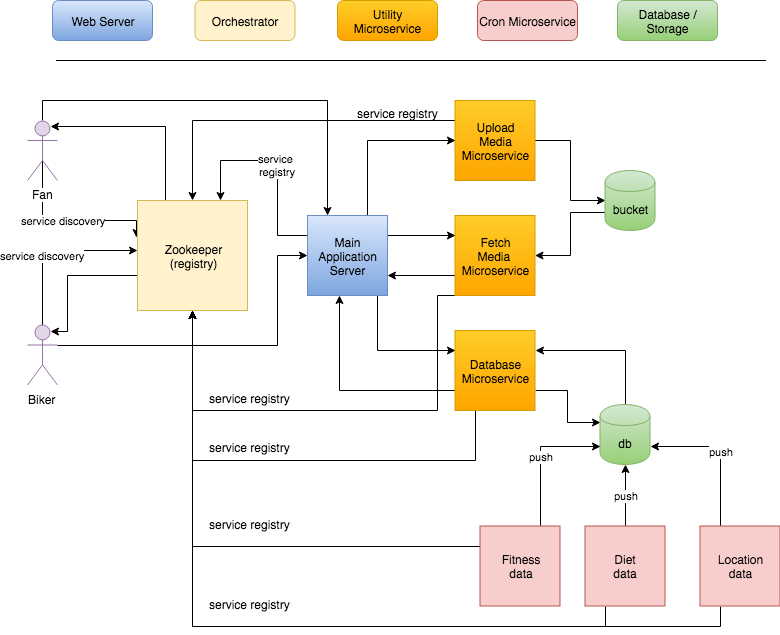

The diagram above was exported from draw.io. Its source (the exported page's mxGraphModel, read from the mxfile embedded in the PNG):
<mxGraphModel dx="1173" dy="582" grid="1" gridSize="10" guides="1" tooltips="1" connect="1" arrows="1" fold="1" page="1" pageScale="1" pageWidth="827" pageHeight="1169" math="0" shadow="0">
  <root>
    <mxCell id="0" />
    <mxCell id="1" parent="0" />
    <mxCell id="dpf1EZdf7ib9CTH4sB8b-18" value="service discovery" style="edgeStyle=orthogonalEdgeStyle;rounded=0;html=1;exitX=0.5;exitY=0.5;exitDx=0;exitDy=0;exitPerimeter=0;entryX=-0.012;entryY=0.338;entryDx=0;entryDy=0;entryPerimeter=0;jettySize=auto;orthogonalLoop=1;" parent="1" source="dpf1EZdf7ib9CTH4sB8b-1" edge="1">
      <mxGeometry relative="1" as="geometry">
        <mxPoint x="139" y="477" as="targetPoint" />
        <Array as="points">
          <mxPoint x="45" y="460" />
          <mxPoint x="139" y="460" />
        </Array>
      </mxGeometry>
    </mxCell>
    <mxCell id="haf-KI4Lj_mBHklsx3TC-28" style="edgeStyle=orthogonalEdgeStyle;rounded=0;orthogonalLoop=1;jettySize=auto;html=1;exitX=0.5;exitY=0;exitDx=0;exitDy=0;exitPerimeter=0;entryX=0.25;entryY=0;entryDx=0;entryDy=0;" edge="1" parent="1" source="dpf1EZdf7ib9CTH4sB8b-1" target="haf-KI4Lj_mBHklsx3TC-8">
      <mxGeometry relative="1" as="geometry" />
    </mxCell>
    <mxCell id="dpf1EZdf7ib9CTH4sB8b-1" value="Fan" style="shape=umlActor;verticalLabelPosition=bottom;labelBackgroundColor=#ffffff;verticalAlign=top;html=1;outlineConnect=0;fillColor=#e1d5e7;strokeColor=#9673a6;" parent="1" vertex="1">
      <mxGeometry x="30" y="360" width="30" height="60" as="geometry" />
    </mxCell>
    <mxCell id="dpf1EZdf7ib9CTH4sB8b-19" value="service discovery" style="edgeStyle=orthogonalEdgeStyle;rounded=0;html=1;exitX=0.5;exitY=0.5;exitDx=0;exitDy=0;exitPerimeter=0;jettySize=auto;orthogonalLoop=1;entryX=0;entryY=0.5;entryDx=0;entryDy=0;" parent="1" source="dpf1EZdf7ib9CTH4sB8b-6" edge="1">
      <mxGeometry relative="1" as="geometry">
        <mxPoint x="140" y="490" as="targetPoint" />
        <Array as="points">
          <mxPoint x="45" y="490" />
        </Array>
      </mxGeometry>
    </mxCell>
    <mxCell id="haf-KI4Lj_mBHklsx3TC-20" style="edgeStyle=orthogonalEdgeStyle;rounded=0;orthogonalLoop=1;jettySize=auto;html=1;exitX=1;exitY=0.3333333333333333;exitDx=0;exitDy=0;exitPerimeter=0;entryX=0;entryY=0.5;entryDx=0;entryDy=0;" edge="1" parent="1" source="dpf1EZdf7ib9CTH4sB8b-6" target="haf-KI4Lj_mBHklsx3TC-8">
      <mxGeometry relative="1" as="geometry">
        <Array as="points">
          <mxPoint x="280" y="585" />
          <mxPoint x="280" y="495" />
        </Array>
      </mxGeometry>
    </mxCell>
    <mxCell id="dpf1EZdf7ib9CTH4sB8b-6" value="Biker" style="shape=umlActor;verticalLabelPosition=bottom;labelBackgroundColor=#ffffff;verticalAlign=top;html=1;outlineConnect=0;fillColor=#e1d5e7;strokeColor=#9673a6;" parent="1" vertex="1">
      <mxGeometry x="30" y="564.5" width="30" height="60" as="geometry" />
    </mxCell>
    <mxCell id="haf-KI4Lj_mBHklsx3TC-18" style="edgeStyle=orthogonalEdgeStyle;rounded=0;orthogonalLoop=1;jettySize=auto;html=1;exitX=0;exitY=0.75;exitDx=0;exitDy=0;entryX=1;entryY=0.75;entryDx=0;entryDy=0;" edge="1" parent="1" source="dpf1EZdf7ib9CTH4sB8b-8" target="haf-KI4Lj_mBHklsx3TC-8">
      <mxGeometry relative="1" as="geometry" />
    </mxCell>
    <mxCell id="haf-KI4Lj_mBHklsx3TC-39" style="edgeStyle=orthogonalEdgeStyle;rounded=0;orthogonalLoop=1;jettySize=auto;html=1;exitX=0.25;exitY=1;exitDx=0;exitDy=0;entryX=0.5;entryY=1;entryDx=0;entryDy=0;" edge="1" parent="1" source="dpf1EZdf7ib9CTH4sB8b-8" target="haf-KI4Lj_mBHklsx3TC-1">
      <mxGeometry relative="1" as="geometry">
        <Array as="points">
          <mxPoint x="440" y="535" />
          <mxPoint x="440" y="650" />
          <mxPoint x="195" y="650" />
        </Array>
      </mxGeometry>
    </mxCell>
    <mxCell id="dpf1EZdf7ib9CTH4sB8b-8" value="Fetch&lt;br&gt;Media&amp;nbsp;&lt;br&gt;Microservice&lt;br&gt;" style="whiteSpace=wrap;html=1;aspect=fixed;fillColor=#ffcd28;strokeColor=#d79b00;gradientColor=#ffa500;" parent="1" vertex="1">
      <mxGeometry x="457.5" y="455" width="80" height="80" as="geometry" />
    </mxCell>
    <mxCell id="dpf1EZdf7ib9CTH4sB8b-21" style="edgeStyle=orthogonalEdgeStyle;rounded=0;html=1;entryX=0;entryY=0.5;entryDx=0;entryDy=0;jettySize=auto;orthogonalLoop=1;" parent="1" source="dpf1EZdf7ib9CTH4sB8b-9" target="dpf1EZdf7ib9CTH4sB8b-17" edge="1">
      <mxGeometry relative="1" as="geometry" />
    </mxCell>
    <mxCell id="haf-KI4Lj_mBHklsx3TC-35" style="edgeStyle=orthogonalEdgeStyle;rounded=0;orthogonalLoop=1;jettySize=auto;html=1;exitX=0;exitY=0.25;exitDx=0;exitDy=0;entryX=0.5;entryY=0;entryDx=0;entryDy=0;" edge="1" parent="1" source="dpf1EZdf7ib9CTH4sB8b-9" target="haf-KI4Lj_mBHklsx3TC-1">
      <mxGeometry relative="1" as="geometry" />
    </mxCell>
    <mxCell id="dpf1EZdf7ib9CTH4sB8b-9" value="Upload&lt;br&gt;Media&lt;br&gt;Microservice&lt;br&gt;" style="whiteSpace=wrap;html=1;aspect=fixed;fillColor=#ffcd28;strokeColor=#d79b00;gradientColor=#ffa500;" parent="1" vertex="1">
      <mxGeometry x="457.5" y="340" width="80" height="80" as="geometry" />
    </mxCell>
    <mxCell id="dpf1EZdf7ib9CTH4sB8b-60" style="edgeStyle=orthogonalEdgeStyle;rounded=0;html=1;exitX=1;exitY=0.75;exitDx=0;exitDy=0;entryX=0;entryY=0.3;entryDx=0;entryDy=0;jettySize=auto;orthogonalLoop=1;" parent="1" source="dpf1EZdf7ib9CTH4sB8b-10" target="dpf1EZdf7ib9CTH4sB8b-11" edge="1">
      <mxGeometry relative="1" as="geometry" />
    </mxCell>
    <mxCell id="haf-KI4Lj_mBHklsx3TC-22" style="edgeStyle=orthogonalEdgeStyle;rounded=0;orthogonalLoop=1;jettySize=auto;html=1;exitX=0;exitY=0.75;exitDx=0;exitDy=0;entryX=0.399;entryY=1.006;entryDx=0;entryDy=0;entryPerimeter=0;" edge="1" parent="1" source="dpf1EZdf7ib9CTH4sB8b-10" target="haf-KI4Lj_mBHklsx3TC-8">
      <mxGeometry relative="1" as="geometry" />
    </mxCell>
    <mxCell id="haf-KI4Lj_mBHklsx3TC-37" style="edgeStyle=orthogonalEdgeStyle;rounded=0;orthogonalLoop=1;jettySize=auto;html=1;exitX=0.25;exitY=1;exitDx=0;exitDy=0;entryX=0.5;entryY=1;entryDx=0;entryDy=0;" edge="1" parent="1" source="dpf1EZdf7ib9CTH4sB8b-10" target="haf-KI4Lj_mBHklsx3TC-1">
      <mxGeometry relative="1" as="geometry">
        <Array as="points">
          <mxPoint x="478" y="700" />
          <mxPoint x="195" y="700" />
        </Array>
      </mxGeometry>
    </mxCell>
    <mxCell id="dpf1EZdf7ib9CTH4sB8b-10" value="Database&lt;br&gt;Microservice&lt;br&gt;" style="whiteSpace=wrap;html=1;aspect=fixed;fillColor=#ffcd28;strokeColor=#d79b00;gradientColor=#ffa500;" parent="1" vertex="1">
      <mxGeometry x="457.5" y="570" width="80" height="80" as="geometry" />
    </mxCell>
    <mxCell id="dpf1EZdf7ib9CTH4sB8b-61" style="edgeStyle=orthogonalEdgeStyle;rounded=0;html=1;exitX=0.5;exitY=0;exitDx=0;exitDy=0;entryX=1;entryY=0.25;entryDx=0;entryDy=0;jettySize=auto;orthogonalLoop=1;" parent="1" source="dpf1EZdf7ib9CTH4sB8b-11" target="dpf1EZdf7ib9CTH4sB8b-10" edge="1">
      <mxGeometry relative="1" as="geometry" />
    </mxCell>
    <mxCell id="dpf1EZdf7ib9CTH4sB8b-11" value="db" style="shape=cylinder;whiteSpace=wrap;html=1;boundedLbl=1;backgroundOutline=1;fillColor=#d5e8d4;strokeColor=#82b366;gradientColor=#97d077;" parent="1" vertex="1">
      <mxGeometry x="602.5" y="644" width="50" height="60" as="geometry" />
    </mxCell>
    <mxCell id="haf-KI4Lj_mBHklsx3TC-32" value="push&lt;br&gt;" style="edgeStyle=orthogonalEdgeStyle;rounded=0;orthogonalLoop=1;jettySize=auto;html=1;exitX=0.75;exitY=0;exitDx=0;exitDy=0;entryX=0;entryY=0.7;entryDx=0;entryDy=0;" edge="1" parent="1" source="dpf1EZdf7ib9CTH4sB8b-13" target="dpf1EZdf7ib9CTH4sB8b-11">
      <mxGeometry relative="1" as="geometry" />
    </mxCell>
    <mxCell id="haf-KI4Lj_mBHklsx3TC-41" style="edgeStyle=orthogonalEdgeStyle;rounded=0;orthogonalLoop=1;jettySize=auto;html=1;exitX=0;exitY=0.25;exitDx=0;exitDy=0;" edge="1" parent="1" source="dpf1EZdf7ib9CTH4sB8b-13" target="haf-KI4Lj_mBHklsx3TC-1">
      <mxGeometry relative="1" as="geometry" />
    </mxCell>
    <mxCell id="dpf1EZdf7ib9CTH4sB8b-13" value="Fitness&lt;br&gt;data&lt;br&gt;" style="whiteSpace=wrap;html=1;aspect=fixed;fillColor=#f8cecc;strokeColor=#b85450;" parent="1" vertex="1">
      <mxGeometry x="482.5" y="765.5" width="80" height="80" as="geometry" />
    </mxCell>
    <mxCell id="haf-KI4Lj_mBHklsx3TC-30" value="push" style="edgeStyle=orthogonalEdgeStyle;rounded=0;orthogonalLoop=1;jettySize=auto;html=1;exitX=0.5;exitY=0;exitDx=0;exitDy=0;entryX=0.5;entryY=1;entryDx=0;entryDy=0;" edge="1" parent="1" source="dpf1EZdf7ib9CTH4sB8b-14" target="dpf1EZdf7ib9CTH4sB8b-11">
      <mxGeometry relative="1" as="geometry" />
    </mxCell>
    <mxCell id="haf-KI4Lj_mBHklsx3TC-42" style="edgeStyle=orthogonalEdgeStyle;rounded=0;orthogonalLoop=1;jettySize=auto;html=1;exitX=0.25;exitY=1;exitDx=0;exitDy=0;entryX=0.5;entryY=1;entryDx=0;entryDy=0;" edge="1" parent="1" source="dpf1EZdf7ib9CTH4sB8b-14" target="haf-KI4Lj_mBHklsx3TC-1">
      <mxGeometry relative="1" as="geometry" />
    </mxCell>
    <mxCell id="dpf1EZdf7ib9CTH4sB8b-14" value="Diet&lt;br&gt;data&lt;br&gt;" style="whiteSpace=wrap;html=1;aspect=fixed;fillColor=#f8cecc;strokeColor=#b85450;" parent="1" vertex="1">
      <mxGeometry x="587.5" y="765.5" width="80" height="80" as="geometry" />
    </mxCell>
    <mxCell id="haf-KI4Lj_mBHklsx3TC-31" value="push" style="edgeStyle=orthogonalEdgeStyle;rounded=0;orthogonalLoop=1;jettySize=auto;html=1;exitX=0.25;exitY=0;exitDx=0;exitDy=0;entryX=1;entryY=0.7;entryDx=0;entryDy=0;" edge="1" parent="1" source="dpf1EZdf7ib9CTH4sB8b-15" target="dpf1EZdf7ib9CTH4sB8b-11">
      <mxGeometry relative="1" as="geometry" />
    </mxCell>
    <mxCell id="haf-KI4Lj_mBHklsx3TC-44" style="edgeStyle=orthogonalEdgeStyle;rounded=0;orthogonalLoop=1;jettySize=auto;html=1;exitX=0.25;exitY=1;exitDx=0;exitDy=0;entryX=0.5;entryY=1;entryDx=0;entryDy=0;" edge="1" parent="1" source="dpf1EZdf7ib9CTH4sB8b-15" target="haf-KI4Lj_mBHklsx3TC-1">
      <mxGeometry relative="1" as="geometry" />
    </mxCell>
    <mxCell id="dpf1EZdf7ib9CTH4sB8b-15" value="Location&lt;br&gt;data&lt;br&gt;" style="whiteSpace=wrap;html=1;aspect=fixed;fillColor=#f8cecc;strokeColor=#b85450;" parent="1" vertex="1">
      <mxGeometry x="702.5" y="765.5" width="80" height="80" as="geometry" />
    </mxCell>
    <mxCell id="dpf1EZdf7ib9CTH4sB8b-22" style="edgeStyle=orthogonalEdgeStyle;rounded=0;html=1;exitX=0;exitY=0.7;exitDx=0;exitDy=0;jettySize=auto;orthogonalLoop=1;" parent="1" source="dpf1EZdf7ib9CTH4sB8b-17" target="dpf1EZdf7ib9CTH4sB8b-8" edge="1">
      <mxGeometry relative="1" as="geometry" />
    </mxCell>
    <mxCell id="dpf1EZdf7ib9CTH4sB8b-17" value="bucket" style="shape=cylinder;whiteSpace=wrap;html=1;boundedLbl=1;backgroundOutline=1;fillColor=#d5e8d4;strokeColor=#82b366;gradientColor=#97d077;" parent="1" vertex="1">
      <mxGeometry x="607.5" y="410" width="50" height="60" as="geometry" />
    </mxCell>
    <mxCell id="dpf1EZdf7ib9CTH4sB8b-47" value="" style="endArrow=none;html=1;" parent="1" edge="1">
      <mxGeometry width="50" height="50" relative="1" as="geometry">
        <mxPoint x="58.5" y="300" as="sourcePoint" />
        <mxPoint x="768.5" y="300" as="targetPoint" />
      </mxGeometry>
    </mxCell>
    <mxCell id="dpf1EZdf7ib9CTH4sB8b-50" value="Database / Storage" style="rounded=1;whiteSpace=wrap;html=1;gradientColor=#97d077;fillColor=#d5e8d4;strokeColor=#82b366;" parent="1" vertex="1">
      <mxGeometry x="620" y="240" width="100" height="40" as="geometry" />
    </mxCell>
    <mxCell id="dpf1EZdf7ib9CTH4sB8b-51" value="Cron Microservice" style="rounded=1;whiteSpace=wrap;html=1;fillColor=#f8cecc;strokeColor=#b85450;" parent="1" vertex="1">
      <mxGeometry x="480" y="240" width="100" height="40" as="geometry" />
    </mxCell>
    <mxCell id="dpf1EZdf7ib9CTH4sB8b-52" value="Orchestrator" style="rounded=1;whiteSpace=wrap;html=1;fillColor=#fff2cc;strokeColor=#d6b656;gradientColor=none;" parent="1" vertex="1">
      <mxGeometry x="197.5" y="240" width="100" height="40" as="geometry" />
    </mxCell>
    <mxCell id="dpf1EZdf7ib9CTH4sB8b-56" value="Web Server" style="rounded=1;whiteSpace=wrap;html=1;gradientColor=#7ea6e0;fillColor=#dae8fc;strokeColor=#6c8ebf;" parent="1" vertex="1">
      <mxGeometry x="55" y="240" width="100" height="40" as="geometry" />
    </mxCell>
    <mxCell id="haf-KI4Lj_mBHklsx3TC-13" style="edgeStyle=orthogonalEdgeStyle;rounded=0;orthogonalLoop=1;jettySize=auto;html=1;exitX=0.25;exitY=1;exitDx=0;exitDy=0;entryX=0.75;entryY=0.1;entryDx=0;entryDy=0;entryPerimeter=0;" edge="1" parent="1" source="haf-KI4Lj_mBHklsx3TC-1" target="dpf1EZdf7ib9CTH4sB8b-6">
      <mxGeometry relative="1" as="geometry">
        <mxPoint x="100" y="550" as="targetPoint" />
        <Array as="points">
          <mxPoint x="70" y="515" />
          <mxPoint x="70" y="571" />
        </Array>
      </mxGeometry>
    </mxCell>
    <mxCell id="haf-KI4Lj_mBHklsx3TC-29" style="edgeStyle=orthogonalEdgeStyle;rounded=0;orthogonalLoop=1;jettySize=auto;html=1;exitX=0.25;exitY=0;exitDx=0;exitDy=0;entryX=0.75;entryY=0.1;entryDx=0;entryDy=0;entryPerimeter=0;" edge="1" parent="1" source="haf-KI4Lj_mBHklsx3TC-1" target="dpf1EZdf7ib9CTH4sB8b-1">
      <mxGeometry relative="1" as="geometry">
        <mxPoint x="60" y="370" as="targetPoint" />
        <Array as="points">
          <mxPoint x="168" y="366" />
        </Array>
      </mxGeometry>
    </mxCell>
    <mxCell id="haf-KI4Lj_mBHklsx3TC-1" value="Zookeeper&lt;br&gt;(registry)&lt;br&gt;" style="whiteSpace=wrap;html=1;aspect=fixed;fillColor=#fff2cc;strokeColor=#d6b656;" vertex="1" parent="1">
      <mxGeometry x="140" y="440" width="110" height="110" as="geometry" />
    </mxCell>
    <mxCell id="haf-KI4Lj_mBHklsx3TC-2" value="Utility Microservice" style="rounded=1;whiteSpace=wrap;html=1;gradientColor=#ffa500;fillColor=#ffcd28;strokeColor=#d79b00;" vertex="1" parent="1">
      <mxGeometry x="340" y="240" width="100" height="40" as="geometry" />
    </mxCell>
    <mxCell id="haf-KI4Lj_mBHklsx3TC-16" style="edgeStyle=orthogonalEdgeStyle;rounded=0;orthogonalLoop=1;jettySize=auto;html=1;exitX=0.75;exitY=0;exitDx=0;exitDy=0;entryX=0;entryY=0.5;entryDx=0;entryDy=0;" edge="1" parent="1" source="haf-KI4Lj_mBHklsx3TC-8" target="dpf1EZdf7ib9CTH4sB8b-9">
      <mxGeometry relative="1" as="geometry" />
    </mxCell>
    <mxCell id="haf-KI4Lj_mBHklsx3TC-17" style="edgeStyle=orthogonalEdgeStyle;rounded=0;orthogonalLoop=1;jettySize=auto;html=1;exitX=1;exitY=0.25;exitDx=0;exitDy=0;entryX=0;entryY=0.25;entryDx=0;entryDy=0;" edge="1" parent="1" source="haf-KI4Lj_mBHklsx3TC-8" target="dpf1EZdf7ib9CTH4sB8b-8">
      <mxGeometry relative="1" as="geometry" />
    </mxCell>
    <mxCell id="haf-KI4Lj_mBHklsx3TC-19" style="edgeStyle=orthogonalEdgeStyle;rounded=0;orthogonalLoop=1;jettySize=auto;html=1;exitX=0.75;exitY=1;exitDx=0;exitDy=0;entryX=0;entryY=0.25;entryDx=0;entryDy=0;" edge="1" parent="1" source="haf-KI4Lj_mBHklsx3TC-8" target="dpf1EZdf7ib9CTH4sB8b-10">
      <mxGeometry relative="1" as="geometry">
        <Array as="points">
          <mxPoint x="380" y="535" />
          <mxPoint x="380" y="590" />
        </Array>
      </mxGeometry>
    </mxCell>
    <mxCell id="haf-KI4Lj_mBHklsx3TC-34" value="service &lt;br&gt;registry" style="edgeStyle=orthogonalEdgeStyle;rounded=0;orthogonalLoop=1;jettySize=auto;html=1;exitX=0;exitY=0.25;exitDx=0;exitDy=0;entryX=0.75;entryY=0;entryDx=0;entryDy=0;" edge="1" parent="1" source="haf-KI4Lj_mBHklsx3TC-8" target="haf-KI4Lj_mBHklsx3TC-1">
      <mxGeometry relative="1" as="geometry">
        <Array as="points">
          <mxPoint x="280" y="475" />
          <mxPoint x="280" y="400" />
          <mxPoint x="223" y="400" />
        </Array>
      </mxGeometry>
    </mxCell>
    <mxCell id="haf-KI4Lj_mBHklsx3TC-8" value="Main Application Server" style="whiteSpace=wrap;html=1;aspect=fixed;fillColor=#dae8fc;strokeColor=#6c8ebf;gradientColor=#7ea6e0;" vertex="1" parent="1">
      <mxGeometry x="310" y="455" width="80" height="80" as="geometry" />
    </mxCell>
    <mxCell id="haf-KI4Lj_mBHklsx3TC-36" value="service registry" style="text;html=1;" vertex="1" parent="1">
      <mxGeometry x="358" y="340" width="110" height="30" as="geometry" />
    </mxCell>
    <mxCell id="haf-KI4Lj_mBHklsx3TC-38" value="service registry" style="text;html=1;" vertex="1" parent="1">
      <mxGeometry x="210" y="750.5" width="110" height="30" as="geometry" />
    </mxCell>
    <mxCell id="haf-KI4Lj_mBHklsx3TC-40" value="service registry" style="text;html=1;" vertex="1" parent="1">
      <mxGeometry x="210" y="624.5" width="110" height="30" as="geometry" />
    </mxCell>
    <mxCell id="haf-KI4Lj_mBHklsx3TC-43" value="service registry" style="text;html=1;" vertex="1" parent="1">
      <mxGeometry x="210" y="830.5" width="110" height="30" as="geometry" />
    </mxCell>
    <mxCell id="haf-KI4Lj_mBHklsx3TC-45" value="service registry" style="text;html=1;" vertex="1" parent="1">
      <mxGeometry x="210" y="674" width="110" height="30" as="geometry" />
    </mxCell>
  </root>
</mxGraphModel>